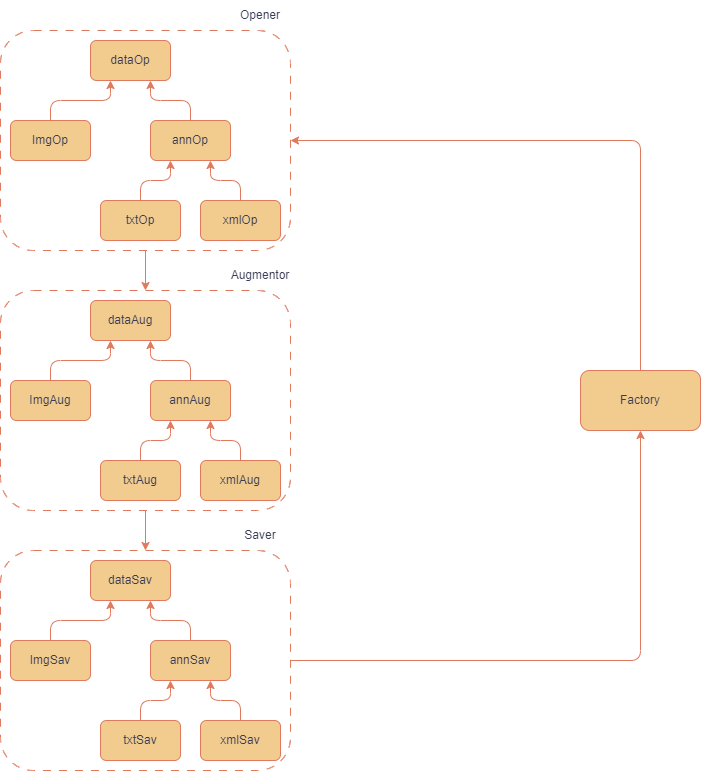

The diagram above was exported from draw.io. Its source (the exported page's mxGraphModel, read from the mxfile embedded in the PNG):
<mxGraphModel dx="1734" dy="967" grid="0" gridSize="10" guides="1" tooltips="1" connect="1" arrows="1" fold="1" page="1" pageScale="1" pageWidth="827" pageHeight="1169" background="none" math="0" shadow="0">
  <root>
    <mxCell id="WIyWlLk6GJQsqaUBKTNV-0" />
    <mxCell id="WIyWlLk6GJQsqaUBKTNV-1" parent="WIyWlLk6GJQsqaUBKTNV-0" />
    <mxCell id="9pZD-g0CCKX2M4rwZP9H-1" value="dataOp" style="rounded=1;whiteSpace=wrap;html=1;labelBackgroundColor=none;fillColor=#F2CC8F;strokeColor=#E07A5F;fontColor=#393C56;" vertex="1" parent="WIyWlLk6GJQsqaUBKTNV-1">
      <mxGeometry x="173" y="192" width="80" height="40" as="geometry" />
    </mxCell>
    <mxCell id="9pZD-g0CCKX2M4rwZP9H-6" style="edgeStyle=orthogonalEdgeStyle;rounded=1;orthogonalLoop=1;jettySize=auto;html=1;exitX=0.5;exitY=0;exitDx=0;exitDy=0;entryX=0.25;entryY=1;entryDx=0;entryDy=0;labelBackgroundColor=none;fontColor=default;strokeColor=#E07A5F;" edge="1" parent="WIyWlLk6GJQsqaUBKTNV-1" source="9pZD-g0CCKX2M4rwZP9H-2" target="9pZD-g0CCKX2M4rwZP9H-1">
      <mxGeometry relative="1" as="geometry" />
    </mxCell>
    <mxCell id="9pZD-g0CCKX2M4rwZP9H-2" value="ImgOp" style="rounded=1;whiteSpace=wrap;html=1;labelBackgroundColor=none;fillColor=#F2CC8F;strokeColor=#E07A5F;fontColor=#393C56;" vertex="1" parent="WIyWlLk6GJQsqaUBKTNV-1">
      <mxGeometry x="93" y="272" width="80" height="40" as="geometry" />
    </mxCell>
    <mxCell id="9pZD-g0CCKX2M4rwZP9H-7" style="edgeStyle=orthogonalEdgeStyle;rounded=1;orthogonalLoop=1;jettySize=auto;html=1;exitX=0.5;exitY=0;exitDx=0;exitDy=0;entryX=0.75;entryY=1;entryDx=0;entryDy=0;labelBackgroundColor=none;fontColor=default;strokeColor=#E07A5F;" edge="1" parent="WIyWlLk6GJQsqaUBKTNV-1" source="9pZD-g0CCKX2M4rwZP9H-3" target="9pZD-g0CCKX2M4rwZP9H-1">
      <mxGeometry relative="1" as="geometry" />
    </mxCell>
    <mxCell id="9pZD-g0CCKX2M4rwZP9H-3" value="annOp" style="rounded=1;whiteSpace=wrap;html=1;labelBackgroundColor=none;fillColor=#F2CC8F;strokeColor=#E07A5F;fontColor=#393C56;" vertex="1" parent="WIyWlLk6GJQsqaUBKTNV-1">
      <mxGeometry x="233" y="272" width="80" height="40" as="geometry" />
    </mxCell>
    <mxCell id="9pZD-g0CCKX2M4rwZP9H-8" style="edgeStyle=orthogonalEdgeStyle;rounded=1;orthogonalLoop=1;jettySize=auto;html=1;entryX=0.25;entryY=1;entryDx=0;entryDy=0;labelBackgroundColor=none;fontColor=default;strokeColor=#E07A5F;" edge="1" parent="WIyWlLk6GJQsqaUBKTNV-1" source="9pZD-g0CCKX2M4rwZP9H-4" target="9pZD-g0CCKX2M4rwZP9H-3">
      <mxGeometry relative="1" as="geometry" />
    </mxCell>
    <mxCell id="9pZD-g0CCKX2M4rwZP9H-4" value="txtOp" style="rounded=1;whiteSpace=wrap;html=1;labelBackgroundColor=none;fillColor=#F2CC8F;strokeColor=#E07A5F;fontColor=#393C56;" vertex="1" parent="WIyWlLk6GJQsqaUBKTNV-1">
      <mxGeometry x="183" y="352" width="80" height="40" as="geometry" />
    </mxCell>
    <mxCell id="9pZD-g0CCKX2M4rwZP9H-9" style="edgeStyle=orthogonalEdgeStyle;rounded=1;orthogonalLoop=1;jettySize=auto;html=1;entryX=0.75;entryY=1;entryDx=0;entryDy=0;labelBackgroundColor=none;fontColor=default;strokeColor=#E07A5F;" edge="1" parent="WIyWlLk6GJQsqaUBKTNV-1" source="9pZD-g0CCKX2M4rwZP9H-5" target="9pZD-g0CCKX2M4rwZP9H-3">
      <mxGeometry relative="1" as="geometry" />
    </mxCell>
    <mxCell id="9pZD-g0CCKX2M4rwZP9H-5" value="xmlOp" style="rounded=1;whiteSpace=wrap;html=1;labelBackgroundColor=none;fillColor=#F2CC8F;strokeColor=#E07A5F;fontColor=#393C56;" vertex="1" parent="WIyWlLk6GJQsqaUBKTNV-1">
      <mxGeometry x="283" y="352" width="80" height="40" as="geometry" />
    </mxCell>
    <mxCell id="9pZD-g0CCKX2M4rwZP9H-34" style="edgeStyle=orthogonalEdgeStyle;rounded=1;orthogonalLoop=1;jettySize=auto;html=1;exitX=0.5;exitY=1;exitDx=0;exitDy=0;entryX=0.5;entryY=0;entryDx=0;entryDy=0;labelBackgroundColor=none;fontColor=default;strokeColor=#E07A5F;" edge="1" parent="WIyWlLk6GJQsqaUBKTNV-1" source="9pZD-g0CCKX2M4rwZP9H-10" target="9pZD-g0CCKX2M4rwZP9H-20">
      <mxGeometry relative="1" as="geometry" />
    </mxCell>
    <mxCell id="9pZD-g0CCKX2M4rwZP9H-10" value="" style="rounded=1;whiteSpace=wrap;html=1;fillColor=none;dashed=1;dashPattern=8 8;labelBackgroundColor=none;strokeColor=#E07A5F;fontColor=#393C56;" vertex="1" parent="WIyWlLk6GJQsqaUBKTNV-1">
      <mxGeometry x="83" y="182" width="290" height="220" as="geometry" />
    </mxCell>
    <mxCell id="9pZD-g0CCKX2M4rwZP9H-11" value="dataAug" style="rounded=1;whiteSpace=wrap;html=1;labelBackgroundColor=none;fillColor=#F2CC8F;strokeColor=#E07A5F;fontColor=#393C56;" vertex="1" parent="WIyWlLk6GJQsqaUBKTNV-1">
      <mxGeometry x="173" y="452" width="80" height="40" as="geometry" />
    </mxCell>
    <mxCell id="9pZD-g0CCKX2M4rwZP9H-12" style="edgeStyle=orthogonalEdgeStyle;rounded=1;orthogonalLoop=1;jettySize=auto;html=1;exitX=0.5;exitY=0;exitDx=0;exitDy=0;entryX=0.25;entryY=1;entryDx=0;entryDy=0;labelBackgroundColor=none;fontColor=default;strokeColor=#E07A5F;" edge="1" parent="WIyWlLk6GJQsqaUBKTNV-1" source="9pZD-g0CCKX2M4rwZP9H-13" target="9pZD-g0CCKX2M4rwZP9H-11">
      <mxGeometry relative="1" as="geometry" />
    </mxCell>
    <mxCell id="9pZD-g0CCKX2M4rwZP9H-13" value="ImgAug" style="rounded=1;whiteSpace=wrap;html=1;labelBackgroundColor=none;fillColor=#F2CC8F;strokeColor=#E07A5F;fontColor=#393C56;" vertex="1" parent="WIyWlLk6GJQsqaUBKTNV-1">
      <mxGeometry x="93" y="532" width="80" height="40" as="geometry" />
    </mxCell>
    <mxCell id="9pZD-g0CCKX2M4rwZP9H-14" style="edgeStyle=orthogonalEdgeStyle;rounded=1;orthogonalLoop=1;jettySize=auto;html=1;exitX=0.5;exitY=0;exitDx=0;exitDy=0;entryX=0.75;entryY=1;entryDx=0;entryDy=0;labelBackgroundColor=none;fontColor=default;strokeColor=#E07A5F;" edge="1" parent="WIyWlLk6GJQsqaUBKTNV-1" source="9pZD-g0CCKX2M4rwZP9H-15" target="9pZD-g0CCKX2M4rwZP9H-11">
      <mxGeometry relative="1" as="geometry" />
    </mxCell>
    <mxCell id="9pZD-g0CCKX2M4rwZP9H-15" value="annAug" style="rounded=1;whiteSpace=wrap;html=1;labelBackgroundColor=none;fillColor=#F2CC8F;strokeColor=#E07A5F;fontColor=#393C56;" vertex="1" parent="WIyWlLk6GJQsqaUBKTNV-1">
      <mxGeometry x="233" y="532" width="80" height="40" as="geometry" />
    </mxCell>
    <mxCell id="9pZD-g0CCKX2M4rwZP9H-16" style="edgeStyle=orthogonalEdgeStyle;rounded=1;orthogonalLoop=1;jettySize=auto;html=1;entryX=0.25;entryY=1;entryDx=0;entryDy=0;labelBackgroundColor=none;fontColor=default;strokeColor=#E07A5F;" edge="1" parent="WIyWlLk6GJQsqaUBKTNV-1" source="9pZD-g0CCKX2M4rwZP9H-17" target="9pZD-g0CCKX2M4rwZP9H-15">
      <mxGeometry relative="1" as="geometry" />
    </mxCell>
    <mxCell id="9pZD-g0CCKX2M4rwZP9H-17" value="txtAug" style="rounded=1;whiteSpace=wrap;html=1;labelBackgroundColor=none;fillColor=#F2CC8F;strokeColor=#E07A5F;fontColor=#393C56;" vertex="1" parent="WIyWlLk6GJQsqaUBKTNV-1">
      <mxGeometry x="183" y="612" width="80" height="40" as="geometry" />
    </mxCell>
    <mxCell id="9pZD-g0CCKX2M4rwZP9H-18" style="edgeStyle=orthogonalEdgeStyle;rounded=1;orthogonalLoop=1;jettySize=auto;html=1;entryX=0.75;entryY=1;entryDx=0;entryDy=0;labelBackgroundColor=none;fontColor=default;strokeColor=#E07A5F;" edge="1" parent="WIyWlLk6GJQsqaUBKTNV-1" source="9pZD-g0CCKX2M4rwZP9H-19" target="9pZD-g0CCKX2M4rwZP9H-15">
      <mxGeometry relative="1" as="geometry" />
    </mxCell>
    <mxCell id="9pZD-g0CCKX2M4rwZP9H-19" value="xmlAug" style="rounded=1;whiteSpace=wrap;html=1;labelBackgroundColor=none;fillColor=#F2CC8F;strokeColor=#E07A5F;fontColor=#393C56;" vertex="1" parent="WIyWlLk6GJQsqaUBKTNV-1">
      <mxGeometry x="283" y="612" width="80" height="40" as="geometry" />
    </mxCell>
    <mxCell id="9pZD-g0CCKX2M4rwZP9H-36" style="edgeStyle=orthogonalEdgeStyle;rounded=1;orthogonalLoop=1;jettySize=auto;html=1;exitX=0.5;exitY=1;exitDx=0;exitDy=0;entryX=0.5;entryY=0;entryDx=0;entryDy=0;labelBackgroundColor=none;fontColor=default;strokeColor=#E07A5F;" edge="1" parent="WIyWlLk6GJQsqaUBKTNV-1" source="9pZD-g0CCKX2M4rwZP9H-20" target="9pZD-g0CCKX2M4rwZP9H-30">
      <mxGeometry relative="1" as="geometry" />
    </mxCell>
    <mxCell id="9pZD-g0CCKX2M4rwZP9H-20" value="" style="rounded=1;whiteSpace=wrap;html=1;fillColor=none;dashed=1;dashPattern=8 8;labelBackgroundColor=none;strokeColor=#E07A5F;fontColor=#393C56;" vertex="1" parent="WIyWlLk6GJQsqaUBKTNV-1">
      <mxGeometry x="83" y="442" width="290" height="220" as="geometry" />
    </mxCell>
    <mxCell id="9pZD-g0CCKX2M4rwZP9H-21" value="dataSav" style="rounded=1;whiteSpace=wrap;html=1;labelBackgroundColor=none;fillColor=#F2CC8F;strokeColor=#E07A5F;fontColor=#393C56;" vertex="1" parent="WIyWlLk6GJQsqaUBKTNV-1">
      <mxGeometry x="173" y="712" width="80" height="40" as="geometry" />
    </mxCell>
    <mxCell id="9pZD-g0CCKX2M4rwZP9H-22" style="edgeStyle=orthogonalEdgeStyle;rounded=1;orthogonalLoop=1;jettySize=auto;html=1;exitX=0.5;exitY=0;exitDx=0;exitDy=0;entryX=0.25;entryY=1;entryDx=0;entryDy=0;labelBackgroundColor=none;fontColor=default;strokeColor=#E07A5F;" edge="1" parent="WIyWlLk6GJQsqaUBKTNV-1" source="9pZD-g0CCKX2M4rwZP9H-23" target="9pZD-g0CCKX2M4rwZP9H-21">
      <mxGeometry relative="1" as="geometry" />
    </mxCell>
    <mxCell id="9pZD-g0CCKX2M4rwZP9H-23" value="ImgSav" style="rounded=1;whiteSpace=wrap;html=1;labelBackgroundColor=none;fillColor=#F2CC8F;strokeColor=#E07A5F;fontColor=#393C56;" vertex="1" parent="WIyWlLk6GJQsqaUBKTNV-1">
      <mxGeometry x="93" y="792" width="80" height="40" as="geometry" />
    </mxCell>
    <mxCell id="9pZD-g0CCKX2M4rwZP9H-24" style="edgeStyle=orthogonalEdgeStyle;rounded=1;orthogonalLoop=1;jettySize=auto;html=1;exitX=0.5;exitY=0;exitDx=0;exitDy=0;entryX=0.75;entryY=1;entryDx=0;entryDy=0;labelBackgroundColor=none;fontColor=default;strokeColor=#E07A5F;" edge="1" parent="WIyWlLk6GJQsqaUBKTNV-1" source="9pZD-g0CCKX2M4rwZP9H-25" target="9pZD-g0CCKX2M4rwZP9H-21">
      <mxGeometry relative="1" as="geometry" />
    </mxCell>
    <mxCell id="9pZD-g0CCKX2M4rwZP9H-25" value="annSav" style="rounded=1;whiteSpace=wrap;html=1;labelBackgroundColor=none;fillColor=#F2CC8F;strokeColor=#E07A5F;fontColor=#393C56;" vertex="1" parent="WIyWlLk6GJQsqaUBKTNV-1">
      <mxGeometry x="233" y="792" width="80" height="40" as="geometry" />
    </mxCell>
    <mxCell id="9pZD-g0CCKX2M4rwZP9H-26" style="edgeStyle=orthogonalEdgeStyle;rounded=1;orthogonalLoop=1;jettySize=auto;html=1;entryX=0.25;entryY=1;entryDx=0;entryDy=0;labelBackgroundColor=none;fontColor=default;strokeColor=#E07A5F;" edge="1" parent="WIyWlLk6GJQsqaUBKTNV-1" source="9pZD-g0CCKX2M4rwZP9H-27" target="9pZD-g0CCKX2M4rwZP9H-25">
      <mxGeometry relative="1" as="geometry" />
    </mxCell>
    <mxCell id="9pZD-g0CCKX2M4rwZP9H-27" value="txtSav" style="rounded=1;whiteSpace=wrap;html=1;labelBackgroundColor=none;fillColor=#F2CC8F;strokeColor=#E07A5F;fontColor=#393C56;" vertex="1" parent="WIyWlLk6GJQsqaUBKTNV-1">
      <mxGeometry x="183" y="872" width="80" height="40" as="geometry" />
    </mxCell>
    <mxCell id="9pZD-g0CCKX2M4rwZP9H-28" style="edgeStyle=orthogonalEdgeStyle;rounded=1;orthogonalLoop=1;jettySize=auto;html=1;entryX=0.75;entryY=1;entryDx=0;entryDy=0;labelBackgroundColor=none;fontColor=default;strokeColor=#E07A5F;" edge="1" parent="WIyWlLk6GJQsqaUBKTNV-1" source="9pZD-g0CCKX2M4rwZP9H-29" target="9pZD-g0CCKX2M4rwZP9H-25">
      <mxGeometry relative="1" as="geometry" />
    </mxCell>
    <mxCell id="9pZD-g0CCKX2M4rwZP9H-29" value="xmlSav" style="rounded=1;whiteSpace=wrap;html=1;labelBackgroundColor=none;fillColor=#F2CC8F;strokeColor=#E07A5F;fontColor=#393C56;" vertex="1" parent="WIyWlLk6GJQsqaUBKTNV-1">
      <mxGeometry x="283" y="872" width="80" height="40" as="geometry" />
    </mxCell>
    <mxCell id="9pZD-g0CCKX2M4rwZP9H-38" style="edgeStyle=orthogonalEdgeStyle;rounded=1;orthogonalLoop=1;jettySize=auto;html=1;entryX=0.5;entryY=1;entryDx=0;entryDy=0;labelBackgroundColor=none;fontColor=default;strokeColor=#E07A5F;" edge="1" parent="WIyWlLk6GJQsqaUBKTNV-1" source="9pZD-g0CCKX2M4rwZP9H-30" target="9pZD-g0CCKX2M4rwZP9H-31">
      <mxGeometry relative="1" as="geometry" />
    </mxCell>
    <mxCell id="9pZD-g0CCKX2M4rwZP9H-30" value="" style="rounded=1;whiteSpace=wrap;html=1;fillColor=none;dashed=1;dashPattern=8 8;labelBackgroundColor=none;strokeColor=#E07A5F;fontColor=#393C56;" vertex="1" parent="WIyWlLk6GJQsqaUBKTNV-1">
      <mxGeometry x="83" y="702" width="290" height="220" as="geometry" />
    </mxCell>
    <mxCell id="9pZD-g0CCKX2M4rwZP9H-35" style="edgeStyle=orthogonalEdgeStyle;rounded=1;orthogonalLoop=1;jettySize=auto;html=1;entryX=1;entryY=0.5;entryDx=0;entryDy=0;labelBackgroundColor=none;fontColor=default;strokeColor=#E07A5F;" edge="1" parent="WIyWlLk6GJQsqaUBKTNV-1" source="9pZD-g0CCKX2M4rwZP9H-31" target="9pZD-g0CCKX2M4rwZP9H-10">
      <mxGeometry relative="1" as="geometry">
        <Array as="points">
          <mxPoint x="723" y="292" />
        </Array>
      </mxGeometry>
    </mxCell>
    <mxCell id="9pZD-g0CCKX2M4rwZP9H-31" value="Factory" style="rounded=1;whiteSpace=wrap;html=1;labelBackgroundColor=none;fillColor=#F2CC8F;strokeColor=#E07A5F;fontColor=#393C56;" vertex="1" parent="WIyWlLk6GJQsqaUBKTNV-1">
      <mxGeometry x="663" y="522" width="120" height="60" as="geometry" />
    </mxCell>
    <mxCell id="9pZD-g0CCKX2M4rwZP9H-39" value="Opener" style="text;html=1;strokeColor=none;fillColor=none;align=center;verticalAlign=middle;whiteSpace=wrap;rounded=1;labelBackgroundColor=none;fontColor=#393C56;" vertex="1" parent="WIyWlLk6GJQsqaUBKTNV-1">
      <mxGeometry x="313" y="152" width="60" height="30" as="geometry" />
    </mxCell>
    <mxCell id="9pZD-g0CCKX2M4rwZP9H-40" value="Augmentor" style="text;html=1;strokeColor=none;fillColor=none;align=center;verticalAlign=middle;whiteSpace=wrap;rounded=1;labelBackgroundColor=none;fontColor=#393C56;" vertex="1" parent="WIyWlLk6GJQsqaUBKTNV-1">
      <mxGeometry x="313" y="412" width="60" height="30" as="geometry" />
    </mxCell>
    <mxCell id="9pZD-g0CCKX2M4rwZP9H-41" value="Saver" style="text;html=1;strokeColor=none;fillColor=none;align=center;verticalAlign=middle;whiteSpace=wrap;rounded=1;labelBackgroundColor=none;fontColor=#393C56;" vertex="1" parent="WIyWlLk6GJQsqaUBKTNV-1">
      <mxGeometry x="313" y="672" width="60" height="30" as="geometry" />
    </mxCell>
  </root>
</mxGraphModel>